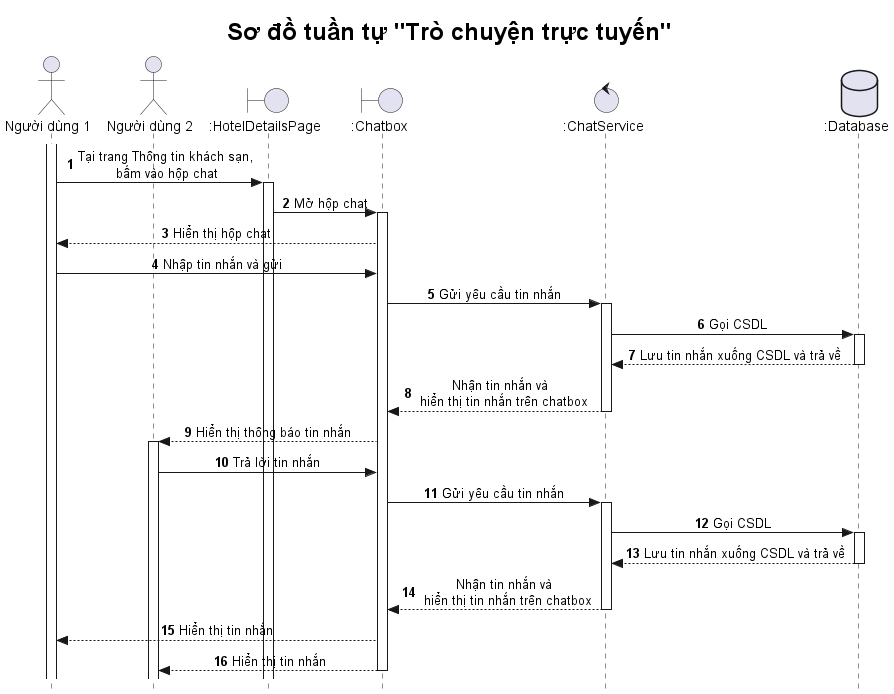

The diagram above was rendered by PlantUML. Its source (embedded in the PNG):
@startuml

title <size: 24> Sơ đồ tuần tự "Trò chuyện trực tuyến" </size>

skinparam style strictuml
skinparam SequenceMessageAlignment center

autonumber

actor "Người dùng 1" as U1
actor "Người dùng 2" as U2
boundary ":HotelDetailsPage" as HDP
boundary ":Chatbox" as CB
control ":ChatService" as CS
database ":Database" as DB  

activate U1

U1 -> HDP: Tại trang Thông tin khách sạn,\n bấm vào hộp chat
activate HDP
HDP -> CB: Mở hộp chat
activate CB
CB --> U1: Hiển thị hộp chat

U1 -> CB: Nhập tin nhắn và gửi
CB -> CS: Gửi yêu cầu tin nhắn
activate CS

CS -> DB: Gọi CSDL
activate DB

DB --> CS: Lưu tin nhắn xuống CSDL và trả về
deactivate DB

CS --> CB: Nhận tin nhắn và \n hiển thị tin nhắn trên chatbox
deactivate CS

CB --> U2: Hiển thị thông báo tin nhắn
activate U2
U2 -> CB: Trả lời tin nhắn

CB -> CS: Gửi yêu cầu tin nhắn
activate CS

CS -> DB: Gọi CSDL
activate DB

DB --> CS: Lưu tin nhắn xuống CSDL và trả về
deactivate DB

CS --> CB: Nhận tin nhắn và \n hiển thị tin nhắn trên chatbox
deactivate CS

CB --> U1: Hiển thị tin nhắn
CB --> U2: Hiển thị tin nhắn
deactivate CB





@enduml